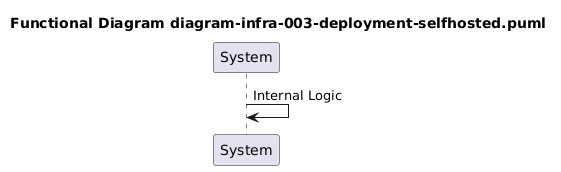

The diagram above was rendered by PlantUML. Its source (embedded in the PNG):
@startuml

title Functional Diagram diagram-infra-003-deployment-selfhosted.puml
participant System
System -> System: Internal Logic
@enduml